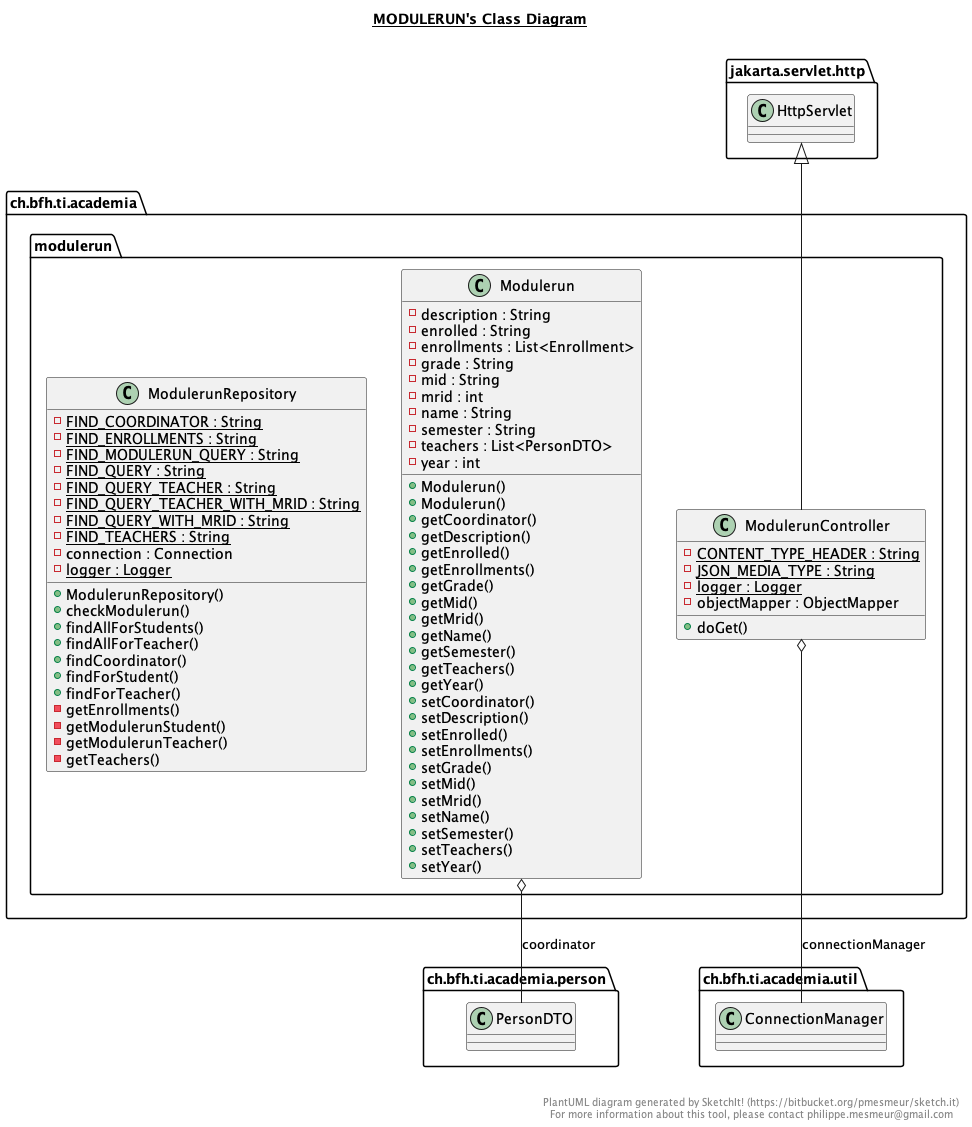

The diagram above was rendered by PlantUML. Its source (embedded in the PNG):
@startuml

title __MODULERUN's Class Diagram__\n

  namespace ch.bfh.ti.academia {
    namespace modulerun {
        class ch.bfh.ti.academia.modulerun.Modulerun {
            - description : String
            - enrolled : String
            - enrollments : List<Enrollment>
            - grade : String
            - mid : String
            - mrid : int
            - name : String
            - semester : String
            - teachers : List<PersonDTO>
            - year : int
            + Modulerun()
            + Modulerun()
            + getCoordinator()
            + getDescription()
            + getEnrolled()
            + getEnrollments()
            + getGrade()
            + getMid()
            + getMrid()
            + getName()
            + getSemester()
            + getTeachers()
            + getYear()
            + setCoordinator()
            + setDescription()
            + setEnrolled()
            + setEnrollments()
            + setGrade()
            + setMid()
            + setMrid()
            + setName()
            + setSemester()
            + setTeachers()
            + setYear()
        }
    }
  }
  

  namespace ch.bfh.ti.academia {
    namespace modulerun {
        class ch.bfh.ti.academia.modulerun.ModulerunController {
            {static} - CONTENT_TYPE_HEADER : String
            {static} - JSON_MEDIA_TYPE : String
            {static} - logger : Logger
            - objectMapper : ObjectMapper
            + doGet()
        }
    }
  }
  

  namespace ch.bfh.ti.academia {
    namespace modulerun {
        class ch.bfh.ti.academia.modulerun.ModulerunRepository {
            {static} - FIND_COORDINATOR : String
            {static} - FIND_ENROLLMENTS : String
            {static} - FIND_MODULERUN_QUERY : String
            {static} - FIND_QUERY : String
            {static} - FIND_QUERY_TEACHER : String
            {static} - FIND_QUERY_TEACHER_WITH_MRID : String
            {static} - FIND_QUERY_WITH_MRID : String
            {static} - FIND_TEACHERS : String
            - connection : Connection
            {static} - logger : Logger
            + ModulerunRepository()
            + checkModulerun()
            + findAllForStudents()
            + findAllForTeacher()
            + findCoordinator()
            + findForStudent()
            + findForTeacher()
            - getEnrollments()
            - getModulerunStudent()
            - getModulerunTeacher()
            - getTeachers()
        }
    }
  }
  

  ch.bfh.ti.academia.modulerun.Modulerun o-- ch.bfh.ti.academia.person.PersonDTO : coordinator
  ch.bfh.ti.academia.modulerun.ModulerunController -up-|> jakarta.servlet.http.HttpServlet
  ch.bfh.ti.academia.modulerun.ModulerunController o-- ch.bfh.ti.academia.util.ConnectionManager : connectionManager


right footer


PlantUML diagram generated by SketchIt! (https://bitbucket.org/pmesmeur/sketch.it)
For more information about this tool, please contact philippe.mesmeur@gmail.com
endfooter

@enduml